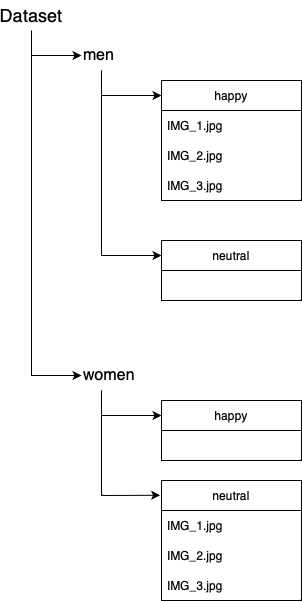

The diagram above was exported from draw.io. Its source (the exported page's mxGraphModel, read from the mxfile embedded in the PNG):
<mxGraphModel dx="909" dy="516" grid="1" gridSize="10" guides="1" tooltips="1" connect="1" arrows="1" fold="1" page="1" pageScale="1" pageWidth="827" pageHeight="1169" math="0" shadow="0">
  <root>
    <mxCell id="0" />
    <mxCell id="1" parent="0" />
    <mxCell id="p6f1N9v3K54FHf5Asp3c-1" value="happy" style="swimlane;fontStyle=0;childLayout=stackLayout;horizontal=1;startSize=30;horizontalStack=0;resizeParent=1;resizeParentMax=0;resizeLast=0;collapsible=1;marginBottom=0;whiteSpace=wrap;html=1;" vertex="1" parent="1">
      <mxGeometry x="240" y="200" width="140" height="120" as="geometry" />
    </mxCell>
    <mxCell id="p6f1N9v3K54FHf5Asp3c-2" value="IMG_1.jpg" style="text;strokeColor=none;fillColor=none;align=left;verticalAlign=middle;spacingLeft=4;spacingRight=4;overflow=hidden;points=[[0,0.5],[1,0.5]];portConstraint=eastwest;rotatable=0;whiteSpace=wrap;html=1;" vertex="1" parent="p6f1N9v3K54FHf5Asp3c-1">
      <mxGeometry y="30" width="140" height="30" as="geometry" />
    </mxCell>
    <mxCell id="p6f1N9v3K54FHf5Asp3c-3" value="IMG_2.jpg" style="text;strokeColor=none;fillColor=none;align=left;verticalAlign=middle;spacingLeft=4;spacingRight=4;overflow=hidden;points=[[0,0.5],[1,0.5]];portConstraint=eastwest;rotatable=0;whiteSpace=wrap;html=1;" vertex="1" parent="p6f1N9v3K54FHf5Asp3c-1">
      <mxGeometry y="60" width="140" height="30" as="geometry" />
    </mxCell>
    <mxCell id="p6f1N9v3K54FHf5Asp3c-4" value="IMG_3.jpg" style="text;strokeColor=none;fillColor=none;align=left;verticalAlign=middle;spacingLeft=4;spacingRight=4;overflow=hidden;points=[[0,0.5],[1,0.5]];portConstraint=eastwest;rotatable=0;whiteSpace=wrap;html=1;" vertex="1" parent="p6f1N9v3K54FHf5Asp3c-1">
      <mxGeometry y="90" width="140" height="30" as="geometry" />
    </mxCell>
    <mxCell id="p6f1N9v3K54FHf5Asp3c-5" value="neutral" style="swimlane;fontStyle=0;childLayout=stackLayout;horizontal=1;startSize=30;horizontalStack=0;resizeParent=1;resizeParentMax=0;resizeLast=0;collapsible=1;marginBottom=0;whiteSpace=wrap;html=1;" vertex="1" parent="1">
      <mxGeometry x="240" y="360" width="140" height="60" as="geometry" />
    </mxCell>
    <mxCell id="p6f1N9v3K54FHf5Asp3c-9" value="happy" style="swimlane;fontStyle=0;childLayout=stackLayout;horizontal=1;startSize=30;horizontalStack=0;resizeParent=1;resizeParentMax=0;resizeLast=0;collapsible=1;marginBottom=0;whiteSpace=wrap;html=1;" vertex="1" parent="1">
      <mxGeometry x="240" y="520" width="140" height="60" as="geometry" />
    </mxCell>
    <mxCell id="p6f1N9v3K54FHf5Asp3c-13" value="neutral" style="swimlane;fontStyle=0;childLayout=stackLayout;horizontal=1;startSize=30;horizontalStack=0;resizeParent=1;resizeParentMax=0;resizeLast=0;collapsible=1;marginBottom=0;whiteSpace=wrap;html=1;" vertex="1" parent="1">
      <mxGeometry x="240" y="600" width="140" height="120" as="geometry" />
    </mxCell>
    <mxCell id="p6f1N9v3K54FHf5Asp3c-14" value="IMG_1.jpg" style="text;strokeColor=none;fillColor=none;align=left;verticalAlign=middle;spacingLeft=4;spacingRight=4;overflow=hidden;points=[[0,0.5],[1,0.5]];portConstraint=eastwest;rotatable=0;whiteSpace=wrap;html=1;" vertex="1" parent="p6f1N9v3K54FHf5Asp3c-13">
      <mxGeometry y="30" width="140" height="30" as="geometry" />
    </mxCell>
    <mxCell id="p6f1N9v3K54FHf5Asp3c-15" value="IMG_2.jpg" style="text;strokeColor=none;fillColor=none;align=left;verticalAlign=middle;spacingLeft=4;spacingRight=4;overflow=hidden;points=[[0,0.5],[1,0.5]];portConstraint=eastwest;rotatable=0;whiteSpace=wrap;html=1;" vertex="1" parent="p6f1N9v3K54FHf5Asp3c-13">
      <mxGeometry y="60" width="140" height="30" as="geometry" />
    </mxCell>
    <mxCell id="p6f1N9v3K54FHf5Asp3c-16" value="IMG_3.jpg" style="text;strokeColor=none;fillColor=none;align=left;verticalAlign=middle;spacingLeft=4;spacingRight=4;overflow=hidden;points=[[0,0.5],[1,0.5]];portConstraint=eastwest;rotatable=0;whiteSpace=wrap;html=1;" vertex="1" parent="p6f1N9v3K54FHf5Asp3c-13">
      <mxGeometry y="90" width="140" height="30" as="geometry" />
    </mxCell>
    <mxCell id="p6f1N9v3K54FHf5Asp3c-21" style="edgeStyle=orthogonalEdgeStyle;rounded=0;orthogonalLoop=1;jettySize=auto;html=1;exitX=0.5;exitY=1;exitDx=0;exitDy=0;entryX=0;entryY=0.5;entryDx=0;entryDy=0;" edge="1" parent="1" source="p6f1N9v3K54FHf5Asp3c-17" target="p6f1N9v3K54FHf5Asp3c-19">
      <mxGeometry relative="1" as="geometry" />
    </mxCell>
    <mxCell id="p6f1N9v3K54FHf5Asp3c-17" value="&lt;font style=&quot;font-size: 18px;&quot;&gt;Dataset&lt;/font&gt;" style="text;html=1;strokeColor=none;fillColor=none;align=center;verticalAlign=middle;whiteSpace=wrap;rounded=0;" vertex="1" parent="1">
      <mxGeometry x="80" y="120" width="60" height="30" as="geometry" />
    </mxCell>
    <mxCell id="p6f1N9v3K54FHf5Asp3c-24" style="edgeStyle=orthogonalEdgeStyle;rounded=0;orthogonalLoop=1;jettySize=auto;html=1;exitX=0;exitY=0.5;exitDx=0;exitDy=0;entryX=0;entryY=0.5;entryDx=0;entryDy=0;" edge="1" parent="1" target="p6f1N9v3K54FHf5Asp3c-18">
      <mxGeometry relative="1" as="geometry">
        <mxPoint x="110" y="175" as="sourcePoint" />
        <Array as="points">
          <mxPoint x="120" y="175" />
          <mxPoint x="120" y="175" />
        </Array>
      </mxGeometry>
    </mxCell>
    <mxCell id="p6f1N9v3K54FHf5Asp3c-18" value="&lt;font style=&quot;font-size: 16px;&quot;&gt;men&lt;/font&gt;" style="text;html=1;strokeColor=none;fillColor=none;align=left;verticalAlign=middle;whiteSpace=wrap;rounded=0;" vertex="1" parent="1">
      <mxGeometry x="160" y="160" width="40" height="30" as="geometry" />
    </mxCell>
    <mxCell id="p6f1N9v3K54FHf5Asp3c-19" value="&lt;font style=&quot;font-size: 16px;&quot;&gt;women&lt;/font&gt;" style="text;html=1;strokeColor=none;fillColor=none;align=left;verticalAlign=middle;whiteSpace=wrap;rounded=0;" vertex="1" parent="1">
      <mxGeometry x="160" y="480" width="40" height="30" as="geometry" />
    </mxCell>
    <mxCell id="p6f1N9v3K54FHf5Asp3c-25" value="" style="endArrow=classic;html=1;rounded=0;entryX=0;entryY=0.125;entryDx=0;entryDy=0;entryPerimeter=0;" edge="1" parent="1" target="p6f1N9v3K54FHf5Asp3c-1">
      <mxGeometry width="50" height="50" relative="1" as="geometry">
        <mxPoint x="180" y="190" as="sourcePoint" />
        <mxPoint x="210" y="260" as="targetPoint" />
        <Array as="points">
          <mxPoint x="180" y="215" />
        </Array>
      </mxGeometry>
    </mxCell>
    <mxCell id="p6f1N9v3K54FHf5Asp3c-28" value="" style="endArrow=classic;html=1;rounded=0;entryX=0;entryY=0.25;entryDx=0;entryDy=0;" edge="1" parent="1" target="p6f1N9v3K54FHf5Asp3c-5">
      <mxGeometry width="50" height="50" relative="1" as="geometry">
        <mxPoint x="180" y="190" as="sourcePoint" />
        <mxPoint x="200" y="360" as="targetPoint" />
        <Array as="points">
          <mxPoint x="180" y="375" />
        </Array>
      </mxGeometry>
    </mxCell>
    <mxCell id="p6f1N9v3K54FHf5Asp3c-29" value="" style="endArrow=classic;html=1;rounded=0;entryX=0;entryY=0.25;entryDx=0;entryDy=0;exitX=0.5;exitY=1;exitDx=0;exitDy=0;" edge="1" parent="1" source="p6f1N9v3K54FHf5Asp3c-19" target="p6f1N9v3K54FHf5Asp3c-9">
      <mxGeometry width="50" height="50" relative="1" as="geometry">
        <mxPoint x="150" y="510" as="sourcePoint" />
        <mxPoint x="150" y="550" as="targetPoint" />
        <Array as="points">
          <mxPoint x="180" y="535" />
        </Array>
      </mxGeometry>
    </mxCell>
    <mxCell id="p6f1N9v3K54FHf5Asp3c-30" value="" style="endArrow=classic;html=1;rounded=0;entryX=-0.01;entryY=0.123;entryDx=0;entryDy=0;entryPerimeter=0;exitX=0.5;exitY=1;exitDx=0;exitDy=0;" edge="1" parent="1" source="p6f1N9v3K54FHf5Asp3c-19" target="p6f1N9v3K54FHf5Asp3c-13">
      <mxGeometry width="50" height="50" relative="1" as="geometry">
        <mxPoint x="140" y="710" as="sourcePoint" />
        <mxPoint x="190" y="660" as="targetPoint" />
        <Array as="points">
          <mxPoint x="180" y="615" />
        </Array>
      </mxGeometry>
    </mxCell>
  </root>
</mxGraphModel>